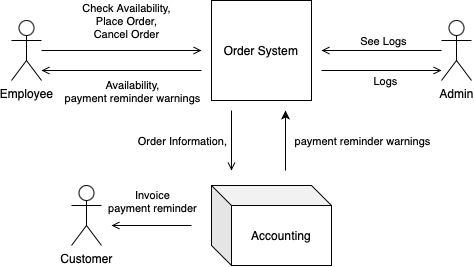

The diagram above was exported from draw.io. Its source (the exported page's mxGraphModel, read from the mxfile embedded in the PNG):
<mxGraphModel dx="1434" dy="802" grid="1" gridSize="10" guides="1" tooltips="1" connect="1" arrows="1" fold="1" page="1" pageScale="1" pageWidth="827" pageHeight="1169" math="0" shadow="0">
  <root>
    <mxCell id="0" />
    <mxCell id="1" parent="0" />
    <mxCell id="5CoVTgvuLOkGgE_LccDR-26" style="edgeStyle=orthogonalEdgeStyle;rounded=0;orthogonalLoop=1;jettySize=auto;html=1;endArrow=open;endFill=0;" parent="1" edge="1">
      <mxGeometry relative="1" as="geometry">
        <mxPoint x="360" y="430" as="sourcePoint" />
        <mxPoint x="360" y="490" as="targetPoint" />
        <Array as="points">
          <mxPoint x="360" y="480" />
          <mxPoint x="360" y="480" />
        </Array>
      </mxGeometry>
    </mxCell>
    <mxCell id="5CoVTgvuLOkGgE_LccDR-27" value="Order Information," style="edgeLabel;html=1;align=center;verticalAlign=middle;resizable=0;points=[];" parent="5CoVTgvuLOkGgE_LccDR-26" connectable="0" vertex="1">
      <mxGeometry x="0.7941" y="2" relative="1" as="geometry">
        <mxPoint x="-52" y="-24" as="offset" />
      </mxGeometry>
    </mxCell>
    <mxCell id="5CoVTgvuLOkGgE_LccDR-1" value="Order System" style="whiteSpace=wrap;html=1;aspect=fixed;" parent="1" vertex="1">
      <mxGeometry x="340" y="320" width="100" height="100" as="geometry" />
    </mxCell>
    <mxCell id="5CoVTgvuLOkGgE_LccDR-4" style="edgeStyle=orthogonalEdgeStyle;rounded=0;orthogonalLoop=1;jettySize=auto;html=1;endArrow=open;endFill=0;" parent="1" source="5CoVTgvuLOkGgE_LccDR-2" edge="1">
      <mxGeometry relative="1" as="geometry">
        <mxPoint x="330" y="370" as="targetPoint" />
      </mxGeometry>
    </mxCell>
    <mxCell id="5CoVTgvuLOkGgE_LccDR-5" value="Check Availability,&lt;div&gt;Place Order,&lt;/div&gt;&lt;div&gt;Cancel Order&lt;/div&gt;" style="edgeLabel;html=1;align=center;verticalAlign=middle;resizable=0;points=[];" parent="5CoVTgvuLOkGgE_LccDR-4" connectable="0" vertex="1">
      <mxGeometry x="0.0581" y="-2" relative="1" as="geometry">
        <mxPoint y="-32" as="offset" />
      </mxGeometry>
    </mxCell>
    <mxCell id="5CoVTgvuLOkGgE_LccDR-2" value="Employee" style="shape=umlActor;verticalLabelPosition=bottom;verticalAlign=top;html=1;outlineConnect=0;" parent="1" vertex="1">
      <mxGeometry x="140" y="340" width="30" height="60" as="geometry" />
    </mxCell>
    <mxCell id="5CoVTgvuLOkGgE_LccDR-6" value="Customer" style="shape=umlActor;verticalLabelPosition=bottom;verticalAlign=top;html=1;outlineConnect=0;" parent="1" vertex="1">
      <mxGeometry x="200" y="505" width="30" height="60" as="geometry" />
    </mxCell>
    <mxCell id="5CoVTgvuLOkGgE_LccDR-16" style="edgeStyle=orthogonalEdgeStyle;rounded=0;orthogonalLoop=1;jettySize=auto;html=1;endArrow=open;endFill=0;" parent="1" source="5CoVTgvuLOkGgE_LccDR-15" edge="1">
      <mxGeometry relative="1" as="geometry">
        <mxPoint x="450" y="370" as="targetPoint" />
      </mxGeometry>
    </mxCell>
    <mxCell id="5CoVTgvuLOkGgE_LccDR-17" value="See Logs" style="edgeLabel;html=1;align=center;verticalAlign=middle;resizable=0;points=[];" parent="5CoVTgvuLOkGgE_LccDR-16" connectable="0" vertex="1">
      <mxGeometry x="-0.0208" relative="1" as="geometry">
        <mxPoint y="-10" as="offset" />
      </mxGeometry>
    </mxCell>
    <mxCell id="5CoVTgvuLOkGgE_LccDR-15" value="Admin" style="shape=umlActor;verticalLabelPosition=bottom;verticalAlign=top;html=1;outlineConnect=0;" parent="1" vertex="1">
      <mxGeometry x="570" y="340" width="30" height="60" as="geometry" />
    </mxCell>
    <mxCell id="5CoVTgvuLOkGgE_LccDR-19" style="edgeStyle=orthogonalEdgeStyle;rounded=0;orthogonalLoop=1;jettySize=auto;html=1;endArrow=open;endFill=0;" parent="1" edge="1">
      <mxGeometry relative="1" as="geometry">
        <mxPoint x="170" y="390" as="targetPoint" />
        <mxPoint x="330" y="390" as="sourcePoint" />
      </mxGeometry>
    </mxCell>
    <mxCell id="5CoVTgvuLOkGgE_LccDR-20" value="Availability,&lt;br&gt;payment reminder warnings" style="edgeLabel;html=1;align=center;verticalAlign=middle;resizable=0;points=[];" parent="5CoVTgvuLOkGgE_LccDR-19" connectable="0" vertex="1">
      <mxGeometry x="0.0581" y="-2" relative="1" as="geometry">
        <mxPoint x="15" y="22" as="offset" />
      </mxGeometry>
    </mxCell>
    <mxCell id="5CoVTgvuLOkGgE_LccDR-21" style="edgeStyle=orthogonalEdgeStyle;rounded=0;orthogonalLoop=1;jettySize=auto;html=1;endArrow=open;endFill=0;" parent="1" edge="1">
      <mxGeometry relative="1" as="geometry">
        <mxPoint x="570" y="390" as="targetPoint" />
        <mxPoint x="450" y="390" as="sourcePoint" />
      </mxGeometry>
    </mxCell>
    <mxCell id="5CoVTgvuLOkGgE_LccDR-22" value="Logs" style="edgeLabel;html=1;align=center;verticalAlign=middle;resizable=0;points=[];" parent="5CoVTgvuLOkGgE_LccDR-21" connectable="0" vertex="1">
      <mxGeometry x="0.0581" y="-2" relative="1" as="geometry">
        <mxPoint y="8" as="offset" />
      </mxGeometry>
    </mxCell>
    <mxCell id="FRWzkAVtECA2qCx1iSfb-3" style="edgeStyle=orthogonalEdgeStyle;rounded=0;orthogonalLoop=1;jettySize=auto;html=1;endArrow=open;endFill=0;" parent="1" edge="1">
      <mxGeometry relative="1" as="geometry">
        <mxPoint x="240" y="545" as="targetPoint" />
        <mxPoint x="320" y="545" as="sourcePoint" />
      </mxGeometry>
    </mxCell>
    <mxCell id="FRWzkAVtECA2qCx1iSfb-4" value="Invoice&lt;br&gt;payment reminder" style="edgeLabel;html=1;align=center;verticalAlign=middle;resizable=0;points=[];" parent="FRWzkAVtECA2qCx1iSfb-3" connectable="0" vertex="1">
      <mxGeometry x="0.1043" relative="1" as="geometry">
        <mxPoint x="4" y="-25" as="offset" />
      </mxGeometry>
    </mxCell>
    <mxCell id="FRWzkAVtECA2qCx1iSfb-6" style="edgeStyle=orthogonalEdgeStyle;rounded=0;orthogonalLoop=1;jettySize=auto;html=1;" parent="1" edge="1">
      <mxGeometry relative="1" as="geometry">
        <mxPoint x="414" y="490" as="sourcePoint" />
        <mxPoint x="414" y="430" as="targetPoint" />
        <Array as="points">
          <mxPoint x="414" y="490" />
        </Array>
      </mxGeometry>
    </mxCell>
    <mxCell id="FRWzkAVtECA2qCx1iSfb-7" value="payment reminder warnings" style="edgeLabel;html=1;align=center;verticalAlign=middle;resizable=0;points=[];" parent="FRWzkAVtECA2qCx1iSfb-6" connectable="0" vertex="1">
      <mxGeometry x="-0.1435" relative="1" as="geometry">
        <mxPoint x="76" y="-4" as="offset" />
      </mxGeometry>
    </mxCell>
    <mxCell id="5CoVTgvuLOkGgE_LccDR-28" value="Accounting" style="shape=cube;whiteSpace=wrap;html=1;boundedLbl=1;backgroundOutline=1;darkOpacity=0.05;darkOpacity2=0.1;" parent="1" vertex="1">
      <mxGeometry x="340" y="505" width="120" height="80" as="geometry" />
    </mxCell>
  </root>
</mxGraphModel>